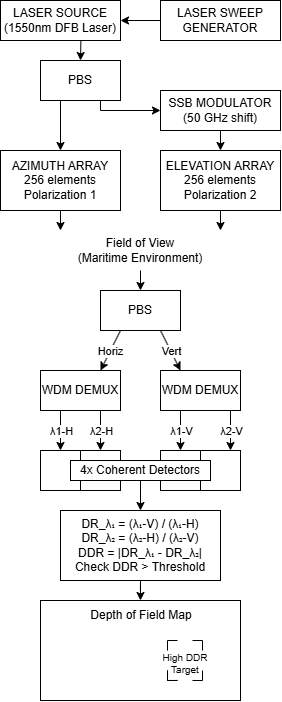

The diagram above was exported from draw.io. Its source (the exported page's mxGraphModel, read from the mxfile embedded in the PNG):
<mxGraphModel dx="1206" dy="746" grid="1" gridSize="10" guides="1" tooltips="1" connect="1" arrows="1" fold="1" page="1" pageScale="1" pageWidth="850" pageHeight="1100" math="0" shadow="0">
  <root>
    <mxCell id="0" />
    <mxCell id="1" parent="0" />
    <mxCell id="dgL6slPAd_zoL2qfW5CB-1" parent="1" style="rounded=0;whiteSpace=wrap;html=1;" value="LASER SOURCE&lt;div&gt;(1550nm DFB Laser)&lt;/div&gt;" vertex="1">
      <mxGeometry height="40" width="120" x="40" y="50" as="geometry" />
    </mxCell>
    <mxCell id="dgL6slPAd_zoL2qfW5CB-2" parent="1" style="rounded=0;whiteSpace=wrap;html=1;" value="PBS" vertex="1">
      <mxGeometry height="40" width="80" x="80" y="110" as="geometry" />
    </mxCell>
    <mxCell id="dgL6slPAd_zoL2qfW5CB-3" parent="1" style="rounded=0;whiteSpace=wrap;html=1;" value="SSB MODULATOR&lt;div&gt;(50 GHz shift)&lt;/div&gt;" vertex="1">
      <mxGeometry height="40" width="120" x="200" y="140" as="geometry" />
    </mxCell>
    <mxCell id="dgL6slPAd_zoL2qfW5CB-4" parent="1" style="rounded=0;whiteSpace=wrap;html=1;" value="ELEVATION ARRAY&lt;div&gt;256 elements&lt;/div&gt;&lt;div&gt;Polarization 2&lt;/div&gt;" vertex="1">
      <mxGeometry height="60" width="120" x="200" y="200" as="geometry" />
    </mxCell>
    <mxCell id="dgL6slPAd_zoL2qfW5CB-5" parent="1" style="rounded=0;whiteSpace=wrap;html=1;" value="AZIMUTH ARRAY&lt;div&gt;256 elements&lt;/div&gt;&lt;div&gt;Polarization 1&lt;/div&gt;" vertex="1">
      <mxGeometry height="60" width="120" x="40" y="200" as="geometry" />
    </mxCell>
    <mxCell id="dgL6slPAd_zoL2qfW5CB-6" parent="1" style="rounded=0;whiteSpace=wrap;html=1;" value="PBS" vertex="1">
      <mxGeometry height="40" width="80" x="140" y="340" as="geometry" />
    </mxCell>
    <mxCell id="dgL6slPAd_zoL2qfW5CB-7" edge="1" parent="1" source="dgL6slPAd_zoL2qfW5CB-1" style="endArrow=classic;html=1;rounded=0;exitX=0.67;exitY=0.989;exitDx=0;exitDy=0;entryX=0.5;entryY=0;entryDx=0;entryDy=0;exitPerimeter=0;" target="dgL6slPAd_zoL2qfW5CB-2" value="">
      <mxGeometry height="50" relative="1" width="50" as="geometry">
        <mxPoint x="400" y="350" as="sourcePoint" />
        <mxPoint x="450" y="300" as="targetPoint" />
      </mxGeometry>
    </mxCell>
    <mxCell id="dgL6slPAd_zoL2qfW5CB-8" edge="1" parent="1" source="dgL6slPAd_zoL2qfW5CB-2" style="endArrow=classic;html=1;rounded=0;exitX=0.25;exitY=1;exitDx=0;exitDy=0;entryX=0.5;entryY=0;entryDx=0;entryDy=0;" target="dgL6slPAd_zoL2qfW5CB-5" value="">
      <mxGeometry height="50" relative="1" width="50" as="geometry">
        <mxPoint x="330" y="210" as="sourcePoint" />
        <mxPoint x="330" y="250" as="targetPoint" />
      </mxGeometry>
    </mxCell>
    <mxCell id="dgL6slPAd_zoL2qfW5CB-9" edge="1" parent="1" source="dgL6slPAd_zoL2qfW5CB-2" style="endArrow=classic;html=1;rounded=0;exitX=0.75;exitY=1;exitDx=0;exitDy=0;entryX=0;entryY=0.5;entryDx=0;entryDy=0;" target="dgL6slPAd_zoL2qfW5CB-3" value="">
      <mxGeometry height="50" relative="1" width="50" as="geometry">
        <Array as="points">
          <mxPoint x="140" y="160" />
        </Array>
        <mxPoint x="390" y="300" as="sourcePoint" />
        <mxPoint x="390" y="340" as="targetPoint" />
      </mxGeometry>
    </mxCell>
    <mxCell id="dgL6slPAd_zoL2qfW5CB-10" edge="1" parent="1" source="dgL6slPAd_zoL2qfW5CB-3" style="endArrow=classic;html=1;rounded=0;exitX=0.5;exitY=1;exitDx=0;exitDy=0;" target="dgL6slPAd_zoL2qfW5CB-4" value="">
      <mxGeometry height="50" relative="1" width="50" as="geometry">
        <mxPoint x="410" y="280" as="sourcePoint" />
        <mxPoint x="410" y="320" as="targetPoint" />
      </mxGeometry>
    </mxCell>
    <mxCell id="dgL6slPAd_zoL2qfW5CB-11" edge="1" parent="1" style="endArrow=classic;html=1;rounded=0;" target="dgL6slPAd_zoL2qfW5CB-6" value="">
      <mxGeometry height="50" relative="1" width="50" as="geometry">
        <mxPoint x="180" y="320" as="sourcePoint" />
        <mxPoint x="340" y="390" as="targetPoint" />
      </mxGeometry>
    </mxCell>
    <mxCell id="dgL6slPAd_zoL2qfW5CB-12" edge="1" parent="1" source="dgL6slPAd_zoL2qfW5CB-5" style="endArrow=classic;html=1;rounded=0;exitX=0.5;exitY=1;exitDx=0;exitDy=0;" value="">
      <mxGeometry height="50" relative="1" width="50" as="geometry">
        <mxPoint x="420" y="450" as="sourcePoint" />
        <mxPoint x="100" y="280" as="targetPoint" />
      </mxGeometry>
    </mxCell>
    <mxCell id="dgL6slPAd_zoL2qfW5CB-13" edge="1" parent="1" source="dgL6slPAd_zoL2qfW5CB-4" style="endArrow=classic;html=1;rounded=0;exitX=0.5;exitY=1;exitDx=0;exitDy=0;" value="">
      <mxGeometry height="50" relative="1" width="50" as="geometry">
        <mxPoint x="390" y="440" as="sourcePoint" />
        <mxPoint x="260" y="280" as="targetPoint" />
      </mxGeometry>
    </mxCell>
    <mxCell id="dgL6slPAd_zoL2qfW5CB-16" edge="1" parent="1" source="dgL6slPAd_zoL2qfW5CB-6" style="endArrow=classic;html=1;rounded=0;exitX=0.25;exitY=1;exitDx=0;exitDy=0;" value="">
      <mxGeometry relative="1" as="geometry">
        <mxPoint x="380" y="410" as="sourcePoint" />
        <mxPoint x="140" y="420" as="targetPoint" />
      </mxGeometry>
    </mxCell>
    <mxCell id="dgL6slPAd_zoL2qfW5CB-17" connectable="0" parent="dgL6slPAd_zoL2qfW5CB-16" style="edgeLabel;resizable=0;html=1;;align=center;verticalAlign=middle;" value="Horiz" vertex="1">
      <mxGeometry relative="1" as="geometry" />
    </mxCell>
    <mxCell id="dgL6slPAd_zoL2qfW5CB-18" edge="1" parent="1" source="dgL6slPAd_zoL2qfW5CB-6" style="endArrow=classic;html=1;rounded=0;exitX=0.75;exitY=1;exitDx=0;exitDy=0;" value="">
      <mxGeometry relative="1" as="geometry">
        <mxPoint x="230" y="450" as="sourcePoint" />
        <mxPoint x="220" y="420" as="targetPoint" />
      </mxGeometry>
    </mxCell>
    <mxCell id="dgL6slPAd_zoL2qfW5CB-19" connectable="0" parent="dgL6slPAd_zoL2qfW5CB-18" style="edgeLabel;resizable=0;html=1;;align=center;verticalAlign=middle;" value="Vert" vertex="1">
      <mxGeometry relative="1" as="geometry" />
    </mxCell>
    <mxCell id="dgL6slPAd_zoL2qfW5CB-20" parent="1" style="rounded=0;whiteSpace=wrap;html=1;" value="WDM DEMUX" vertex="1">
      <mxGeometry height="40" width="80" x="80" y="420" as="geometry" />
    </mxCell>
    <mxCell id="dgL6slPAd_zoL2qfW5CB-21" parent="1" style="rounded=0;whiteSpace=wrap;html=1;" value="WDM DEMUX" vertex="1">
      <mxGeometry height="40" width="80" x="200" y="420" as="geometry" />
    </mxCell>
    <mxCell id="dgL6slPAd_zoL2qfW5CB-22" edge="1" parent="1" source="dgL6slPAd_zoL2qfW5CB-20" style="endArrow=classic;html=1;rounded=0;exitX=0.25;exitY=1;exitDx=0;exitDy=0;" value="">
      <mxGeometry relative="1" as="geometry">
        <mxPoint x="300" y="500" as="sourcePoint" />
        <mxPoint x="100" y="500" as="targetPoint" />
      </mxGeometry>
    </mxCell>
    <mxCell id="dgL6slPAd_zoL2qfW5CB-23" connectable="0" parent="dgL6slPAd_zoL2qfW5CB-22" style="edgeLabel;resizable=0;html=1;;align=center;verticalAlign=middle;" value="λ1-H" vertex="1">
      <mxGeometry relative="1" as="geometry" />
    </mxCell>
    <mxCell id="dgL6slPAd_zoL2qfW5CB-24" edge="1" parent="1" style="endArrow=classic;html=1;rounded=0;exitX=0.25;exitY=1;exitDx=0;exitDy=0;" value="">
      <mxGeometry relative="1" as="geometry">
        <mxPoint x="140" y="460" as="sourcePoint" />
        <mxPoint x="140" y="500" as="targetPoint" />
      </mxGeometry>
    </mxCell>
    <mxCell id="dgL6slPAd_zoL2qfW5CB-25" connectable="0" parent="dgL6slPAd_zoL2qfW5CB-24" style="edgeLabel;resizable=0;html=1;;align=center;verticalAlign=middle;" value="λ2-H" vertex="1">
      <mxGeometry relative="1" as="geometry" />
    </mxCell>
    <mxCell id="dgL6slPAd_zoL2qfW5CB-26" edge="1" parent="1" style="endArrow=classic;html=1;rounded=0;exitX=0.25;exitY=1;exitDx=0;exitDy=0;" value="">
      <mxGeometry relative="1" as="geometry">
        <mxPoint x="220" y="460" as="sourcePoint" />
        <mxPoint x="220" y="500" as="targetPoint" />
      </mxGeometry>
    </mxCell>
    <mxCell id="dgL6slPAd_zoL2qfW5CB-27" connectable="0" parent="dgL6slPAd_zoL2qfW5CB-26" style="edgeLabel;resizable=0;html=1;;align=center;verticalAlign=middle;" value="λ1-V" vertex="1">
      <mxGeometry relative="1" as="geometry" />
    </mxCell>
    <mxCell id="dgL6slPAd_zoL2qfW5CB-28" edge="1" parent="1" style="endArrow=classic;html=1;rounded=0;exitX=0.25;exitY=1;exitDx=0;exitDy=0;" value="">
      <mxGeometry relative="1" as="geometry">
        <mxPoint x="270" y="460" as="sourcePoint" />
        <mxPoint x="270" y="500" as="targetPoint" />
      </mxGeometry>
    </mxCell>
    <mxCell id="dgL6slPAd_zoL2qfW5CB-29" connectable="0" parent="dgL6slPAd_zoL2qfW5CB-28" style="edgeLabel;resizable=0;html=1;;align=center;verticalAlign=middle;" value="λ2-V" vertex="1">
      <mxGeometry relative="1" as="geometry" />
    </mxCell>
    <mxCell id="dgL6slPAd_zoL2qfW5CB-30" parent="1" style="rounded=0;whiteSpace=wrap;html=1;" value="" vertex="1">
      <mxGeometry height="40" width="40" x="80" y="500" as="geometry" />
    </mxCell>
    <mxCell id="dgL6slPAd_zoL2qfW5CB-31" parent="1" style="rounded=0;whiteSpace=wrap;html=1;" value="" vertex="1">
      <mxGeometry height="40" width="40" x="120" y="500" as="geometry" />
    </mxCell>
    <mxCell id="dgL6slPAd_zoL2qfW5CB-32" parent="1" style="rounded=0;whiteSpace=wrap;html=1;" value="" vertex="1">
      <mxGeometry height="40" width="40" x="200" y="500" as="geometry" />
    </mxCell>
    <mxCell id="dgL6slPAd_zoL2qfW5CB-33" parent="1" style="rounded=0;whiteSpace=wrap;html=1;" value="" vertex="1">
      <mxGeometry height="40" width="40" x="240" y="500" as="geometry" />
    </mxCell>
    <mxCell id="dgL6slPAd_zoL2qfW5CB-35" parent="1" style="rounded=0;whiteSpace=wrap;html=1;" value="" vertex="1">
      <mxGeometry height="20" width="140" x="110" y="510" as="geometry" />
    </mxCell>
    <mxCell id="dgL6slPAd_zoL2qfW5CB-34" parent="1" style="text;html=1;whiteSpace=wrap;strokeColor=none;fillColor=none;align=center;verticalAlign=middle;rounded=0;" value="4x Coherent Detectors" vertex="1">
      <mxGeometry height="15" width="140" x="110" y="512.5" as="geometry" />
    </mxCell>
    <mxCell id="dgL6slPAd_zoL2qfW5CB-36" edge="1" parent="1" source="dgL6slPAd_zoL2qfW5CB-35" style="endArrow=classic;html=1;rounded=0;exitX=0.5;exitY=1;exitDx=0;exitDy=0;" value="">
      <mxGeometry height="50" relative="1" width="50" as="geometry">
        <mxPoint x="330" y="520" as="sourcePoint" />
        <mxPoint x="180" y="560" as="targetPoint" />
      </mxGeometry>
    </mxCell>
    <mxCell id="dgL6slPAd_zoL2qfW5CB-38" parent="1" style="text;html=1;whiteSpace=wrap;strokeColor=none;fillColor=none;align=center;verticalAlign=middle;rounded=0;" value="Field of View&lt;br&gt;(Maritime Environment)" vertex="1">
      <mxGeometry height="40" width="200" x="80" y="280" as="geometry" />
    </mxCell>
    <mxCell id="dgL6slPAd_zoL2qfW5CB-40" parent="1" style="rounded=0;whiteSpace=wrap;html=1;" value="" vertex="1">
      <mxGeometry height="100" width="200" x="80" y="650" as="geometry" />
    </mxCell>
    <mxCell id="dgL6slPAd_zoL2qfW5CB-41" edge="1" parent="1" style="endArrow=none;html=1;rounded=0;" value="">
      <mxGeometry height="50" relative="1" width="50" as="geometry">
        <Array as="points">
          <mxPoint x="207" y="729.98" />
        </Array>
        <mxPoint x="207" y="719.98" as="sourcePoint" />
        <mxPoint x="217" y="729.98" as="targetPoint" />
      </mxGeometry>
    </mxCell>
    <mxCell id="dgL6slPAd_zoL2qfW5CB-42" edge="1" parent="1" style="endArrow=none;html=1;rounded=0;" value="">
      <mxGeometry height="50" relative="1" width="50" as="geometry">
        <Array as="points">
          <mxPoint x="207" y="729.98" />
        </Array>
        <mxPoint x="207" y="719.98" as="sourcePoint" />
        <mxPoint x="217" y="729.98" as="targetPoint" />
      </mxGeometry>
    </mxCell>
    <mxCell id="dgL6slPAd_zoL2qfW5CB-44" edge="1" parent="1" style="endArrow=none;html=1;rounded=0;" value="">
      <mxGeometry height="50" relative="1" width="50" as="geometry">
        <Array as="points">
          <mxPoint x="242" y="690.02" />
        </Array>
        <mxPoint x="232" y="690.02" as="sourcePoint" />
        <mxPoint x="242" y="700.02" as="targetPoint" />
      </mxGeometry>
    </mxCell>
    <mxCell id="dgL6slPAd_zoL2qfW5CB-45" edge="1" parent="1" style="endArrow=none;html=1;rounded=0;entryX=0.75;entryY=0.833;entryDx=0;entryDy=0;entryPerimeter=0;" value="">
      <mxGeometry height="50" relative="1" width="50" as="geometry">
        <Array as="points">
          <mxPoint x="242" y="730.02" />
        </Array>
        <mxPoint x="242" y="720.02" as="sourcePoint" />
        <mxPoint x="232.00000000000006" y="729.98" as="targetPoint" />
      </mxGeometry>
    </mxCell>
    <mxCell id="dgL6slPAd_zoL2qfW5CB-46" edge="1" parent="1" style="endArrow=none;html=1;rounded=0;exitX=0.7;exitY=0.583;exitDx=0;exitDy=0;exitPerimeter=0;" value="">
      <mxGeometry height="50" relative="1" width="50" as="geometry">
        <Array as="points">
          <mxPoint x="207" y="690.02" />
        </Array>
        <mxPoint x="217.00000000000006" y="689.98" as="sourcePoint" />
        <mxPoint x="207" y="700.02" as="targetPoint" />
      </mxGeometry>
    </mxCell>
    <mxCell id="dgL6slPAd_zoL2qfW5CB-47" parent="1" style="text;html=1;whiteSpace=wrap;strokeColor=none;fillColor=none;align=center;verticalAlign=middle;rounded=0;fontSize=8;" value="&lt;font style=&quot;font-size: 10px;&quot;&gt;High DDR Target&lt;/font&gt;" vertex="1">
      <mxGeometry height="30" width="50" x="200" y="698.02" as="geometry" />
    </mxCell>
    <mxCell id="dgL6slPAd_zoL2qfW5CB-48" parent="1" style="text;html=1;whiteSpace=wrap;strokeColor=none;fillColor=none;align=center;verticalAlign=middle;rounded=0;" value="Depth of Field Map" vertex="1">
      <mxGeometry height="30" width="120" x="121" y="650" as="geometry" />
    </mxCell>
    <mxCell id="dgL6slPAd_zoL2qfW5CB-50" parent="1" style="rounded=0;whiteSpace=wrap;html=1;" value="LASER SWEEP GENERATOR" vertex="1">
      <mxGeometry height="40" width="120" x="200" y="50" as="geometry" />
    </mxCell>
    <mxCell id="dgL6slPAd_zoL2qfW5CB-51" edge="1" parent="1" source="dgL6slPAd_zoL2qfW5CB-50" style="endArrow=classic;html=1;rounded=0;exitX=0;exitY=0.5;exitDx=0;exitDy=0;entryX=1;entryY=0.5;entryDx=0;entryDy=0;" target="dgL6slPAd_zoL2qfW5CB-1" value="">
      <mxGeometry height="50" relative="1" width="50" as="geometry">
        <mxPoint x="270" y="120" as="sourcePoint" />
        <mxPoint x="320" y="70" as="targetPoint" />
      </mxGeometry>
    </mxCell>
    <mxCell id="NawdE0LwDS3dfm_B96aZ-1" parent="1" style="rounded=0;whiteSpace=wrap;html=1;" value="DR_λ₁ = (λ₁-V) / (λ₁-H)&lt;br&gt;DR_λ₂ = (λ₂-H) / (λ₂-V)&lt;br&gt;DDR = |DR_λ₁ - DR_λ₂|&lt;div&gt;Check DDR &amp;gt; Threshold&lt;/div&gt;" vertex="1">
      <mxGeometry height="70" width="160" x="100" y="560" as="geometry" />
    </mxCell>
    <mxCell id="NawdE0LwDS3dfm_B96aZ-3" edge="1" parent="1" style="endArrow=classic;html=1;rounded=0;exitX=0.5;exitY=1;exitDx=0;exitDy=0;" value="">
      <mxGeometry height="50" relative="1" width="50" as="geometry">
        <Array as="points">
          <mxPoint x="180" y="630" />
        </Array>
        <mxPoint x="179.9" y="640" as="sourcePoint" />
        <mxPoint x="180" y="650" as="targetPoint" />
      </mxGeometry>
    </mxCell>
  </root>
</mxGraphModel>